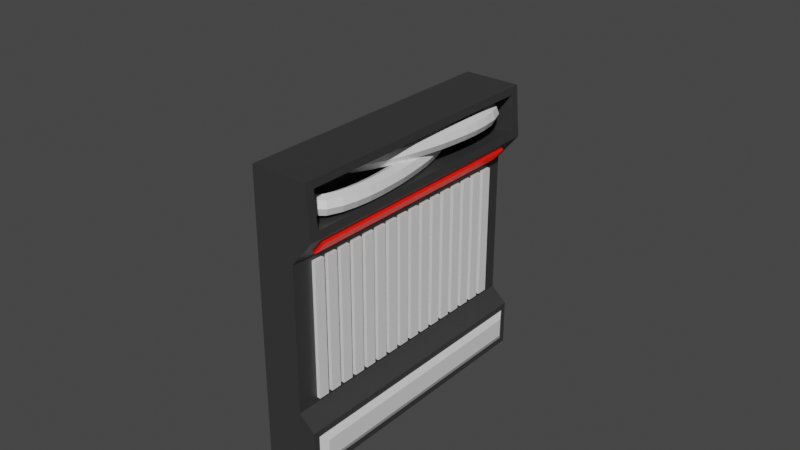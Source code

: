 # Source: Wall1.blend  (saved by Blender 2.90.8; exported with 4.5.12 LTS)
import bpy
from mathutils import Matrix  # noqa: F401  (used for matrix-valued properties, if any)

bpy.ops.wm.read_factory_settings(use_empty=True)
scene = bpy.context.scene
scene.name = 'Scene'

# ---- collections
col_collection = bpy.data.collections.new('Collection'); scene.collection.children.link(col_collection)
col_collection_2 = bpy.data.collections.new('Collection 2'); scene.collection.children.link(col_collection_2)

# ---- materials (node trees are filled in below, after node groups)
mat_black = bpy.data.materials.new('Black')
mat_black.use_transparent_shadow = False
mat_white = bpy.data.materials.new('White')
mat_white.use_transparent_shadow = False
mat_glowing = bpy.data.materials.new('Glowing')
mat_glowing.use_transparent_shadow = False
mat_pipe1 = bpy.data.materials.new('Pipe1')
mat_pipe1.use_transparent_shadow = False
mat_pipe2 = bpy.data.materials.new('Pipe2')
mat_pipe2.use_transparent_shadow = False

# ---- material node trees
mat_black.use_nodes = True; mat_black.node_tree.nodes.clear()
_N = mat_black.node_tree.nodes; _L = mat_black.node_tree.links
n0 = _N.new('ShaderNodeBsdfPrincipled'); n0.name = 'Principled BSDF'; n0.location = (10, 300)
n0.distribution = 'GGX'
n0.subsurface_method = 'BURLEY'
n0.inputs[0].default_value = (0.07411, 0.07411, 0.07411, 1.0)
n0.inputs[1].default_value = 0.5541
n0.inputs[3].default_value = 1.45
n0.inputs[13].default_value = 0.5637
n0.inputs[27].default_value = (0.0, 0.0, 0.0, 1.0)
n0.inputs[28].default_value = 1.0
n1 = _N.new('ShaderNodeOutputMaterial'); n1.name = 'Material Output'; n1.location = (300, 300)
_L.new(n0.outputs[0], n1.inputs[0])
n1.is_active_output = True
mat_white.use_nodes = True; mat_white.node_tree.nodes.clear()
_N = mat_white.node_tree.nodes; _L = mat_white.node_tree.links
n0 = _N.new('ShaderNodeBsdfPrincipled'); n0.name = 'Principled BSDF'; n0.location = (10, 300)
n0.distribution = 'GGX'
n0.subsurface_method = 'BURLEY'
n0.inputs[3].default_value = 1.45
n0.inputs[27].default_value = (0.0, 0.0, 0.0, 1.0)
n0.inputs[28].default_value = 1.0
n1 = _N.new('ShaderNodeOutputMaterial'); n1.name = 'Material Output'; n1.location = (300, 300)
_L.new(n0.outputs[0], n1.inputs[0])
n1.is_active_output = True
mat_glowing.use_nodes = True; mat_glowing.node_tree.nodes.clear()
_N = mat_glowing.node_tree.nodes; _L = mat_glowing.node_tree.links
n0 = _N.new('ShaderNodeBsdfPrincipled'); n0.name = 'Principled BSDF'; n0.location = (10, 300)
n0.distribution = 'GGX'
n0.subsurface_method = 'BURLEY'
n0.inputs[0].default_value = (0.8, 0.001268, 0.0, 1.0)
n0.inputs[3].default_value = 1.45
n0.inputs[27].default_value = (0.2679, 0.004415, 0.0, 1.0)
n0.inputs[28].default_value = 1.0
n1 = _N.new('ShaderNodeOutputMaterial'); n1.name = 'Material Output'; n1.location = (300, 300)
_L.new(n0.outputs[0], n1.inputs[0])
n1.is_active_output = True
mat_pipe1.use_nodes = True; mat_pipe1.node_tree.nodes.clear()
_N = mat_pipe1.node_tree.nodes; _L = mat_pipe1.node_tree.links
n0 = _N.new('ShaderNodeBsdfPrincipled'); n0.name = 'Principled BSDF'; n0.location = (10, 300)
n0.distribution = 'GGX'
n0.subsurface_method = 'BURLEY'
n0.inputs[3].default_value = 1.45
n0.inputs[27].default_value = (0.0, 0.0, 0.0, 1.0)
n0.inputs[28].default_value = 1.0
n1 = _N.new('ShaderNodeOutputMaterial'); n1.name = 'Material Output'; n1.location = (300, 300)
_L.new(n0.outputs[0], n1.inputs[0])
n1.is_active_output = True
mat_pipe2.use_nodes = True; mat_pipe2.node_tree.nodes.clear()
_N = mat_pipe2.node_tree.nodes; _L = mat_pipe2.node_tree.links
n0 = _N.new('ShaderNodeBsdfPrincipled'); n0.name = 'Principled BSDF'; n0.location = (10, 300)
n0.distribution = 'GGX'
n0.subsurface_method = 'BURLEY'
n0.inputs[3].default_value = 1.45
n0.inputs[27].default_value = (0.0, 0.0, 0.0, 1.0)
n0.inputs[28].default_value = 1.0
n1 = _N.new('ShaderNodeOutputMaterial'); n1.name = 'Material Output'; n1.location = (300, 300)
_L.new(n0.outputs[0], n1.inputs[0])
n1.is_active_output = True

# ---- world
world_world = bpy.data.worlds.new('World'); scene.world = world_world
world_world.use_nodes = True; world_world.node_tree.nodes.clear()
_N = world_world.node_tree.nodes; _L = world_world.node_tree.links
n0 = _N.new('ShaderNodeOutputWorld'); n0.name = 'World Output'; n0.location = (300, 300)
n1 = _N.new('ShaderNodeBackground'); n1.name = 'Background'; n1.location = (10, 300)
n1.inputs[0].default_value = (0.05088, 0.05088, 0.05088, 1.0)
_L.new(n1.outputs[0], n0.inputs[0])
n0.is_active_output = True
world_world.color = (0.05088, 0.05088, 0.05088)
world_world.use_sun_shadow = False
world_world.sun_shadow_jitter_overblur = 0.0

# ---- meshes
me_cube_001 = bpy.data.meshes.new('Cube.001')
me_cube_001.from_pydata([(-1.5, -1.5, -1.5), (-1.5, -1.5, 1.5), (-1.5, 1.5, -1.5), (-1.5, 1.5, 1.5), (2.972, -1.346, -1.36), (2.885, -1.406, 1.419), (2.972, 1.373, -1.36), (2.885, 1.406, 1.419), (-1.5, -1.5, 0.678), (-1.5, 1.5, 0.678), (1.5, 1.5, 0.678), (1.5, -1.5, 0.678), (-1.5, -1.5, 0.9618), (-1.5, 1.5, 0.9618), (3.108, 1.406, 1.043), (3.108, -1.406, 1.043), (-1.5, 1.5, -1.014), (2.972, 1.373, -1.155), (2.972, -1.346, -1.155), (-1.5, -1.5, -1.014), (-1.5, -1.5, -0.8643), (-1.5, 1.5, -0.8643), (1.5, 1.5, -0.8643), (1.5, -1.5, -0.8643), (2.837, 1.5, 1.5), (2.837, -1.5, 1.5), (3.156, 1.5, 0.9618), (3.156, -1.5, 0.9618), (0.4865, 1.406, 1.37), (0.4865, -1.406, 1.37), (0.7093, 1.406, 0.9938), (0.7093, -1.406, 0.9938), (2.725, 1.5, -1.014), (2.725, 1.5, -1.5), (2.725, -1.5, -1.5), (2.725, -1.5, -1.014), (2.725, 1.433, -1.082), (2.725, 1.433, -1.433), (2.725, -1.433, -1.433), (2.725, -1.433, -1.082)], [], [(12, 1, 3, 13), (13, 3, 24, 26), (15, 14, 30, 31), (27, 25, 1, 12), (2, 33, 34, 0), (24, 3, 1, 25), (23, 11, 8, 20), (22, 10, 11, 23), (21, 9, 10, 22), (20, 8, 9, 21), (11, 27, 12, 8), (10, 26, 27, 11), (9, 13, 26, 10), (8, 12, 13, 9), (0, 19, 16, 2), (2, 16, 32, 33), (6, 17, 18, 4), (34, 35, 19, 0), (19, 20, 21, 16), (16, 21, 22, 32), (32, 22, 23, 35), (35, 23, 20, 19), (5, 7, 24, 25), (7, 14, 26, 24), (15, 5, 25, 27), (14, 15, 27, 26), (30, 28, 29, 31), (14, 7, 28, 30), (5, 15, 31, 29), (7, 5, 29, 28), (36, 37, 33, 32), (37, 38, 34, 33), (38, 39, 35, 34), (39, 36, 32, 35), (17, 6, 37, 36), (6, 4, 38, 37), (4, 18, 39, 38), (18, 17, 36, 39)])
me_cube_001.polygons.foreach_set('material_index', [0, 0, 0, 0, 0, 0, 0, 0, 0, 0, 0, 0, 0, 0, 0, 0, 1, 0, 0, 0, 0, 0, 0, 0, 0, 0, 0, 0, 0, 0, 0, 0, 0, 0, 1, 1, 1, 1])
_uv = me_cube_001.uv_layers.new(name='UVMap')
_uv.uv.foreach_set('vector', [0.5672, 0.0, 0.625, 0.0, 0.625, 0.25, 0.5672, 0.25, 0.5672, 0.25, 0.625, 0.25, 0.625, 0.5, 0.5672, 0.5, 0.5759, 0.7422, 0.5759, 0.5078, 0.5759, 0.5078, 0.5759, 0.7422, 0.5672, 0.75, 0.625, 0.75, 0.625, 1.0, 0.5672, 1.0, 0.125, 0.5, 0.375, 0.5, 0.375, 0.75, 0.125, 0.75, 0.625, 0.5, 0.875, 0.5, 0.875, 0.75, 0.625, 0.75, 0.428, 0.75, 0.5436, 0.75, 0.5436, 1.0, 0.428, 1.0, 0.428, 0.5, 0.5436, 0.5, 0.5436, 0.75, 0.428, 0.75, 0.428, 0.25, 0.5436, 0.25, 0.5436, 0.5, 0.428, 0.5, 0.428, 0.0, 0.5436, 0.0, 0.5436, 0.25, 0.428, 0.25, 0.5436, 0.75, 0.5672, 0.75, 0.5672, 1.0, 0.5436, 1.0, 0.5436, 0.5, 0.5672, 0.5, 0.5672, 0.75, 0.5436, 0.75, 0.5436, 0.25, 0.5672, 0.25, 0.5672, 0.5, 0.5436, 0.5, 0.5436, 0.0, 0.5672, 0.0, 0.5672, 0.25, 0.5436, 0.25, 0.375, 0.0, 0.4155, 0.0, 0.4155, 0.25, 0.375, 0.25, 0.375, 0.25, 0.4155, 0.25, 0.4155, 0.5, 0.375, 0.5, 0.3867, 0.5117, 0.4038, 0.5117, 0.4038, 0.7383, 0.3867, 0.7383, 0.375, 0.75, 0.4155, 0.75, 0.4155, 1.0, 0.375, 1.0, 0.4155, 0.0, 0.428, 0.0, 0.428, 0.25, 0.4155, 0.25, 0.4155, 0.25, 0.428, 0.25, 0.428, 0.5, 0.4155, 0.5, 0.4155, 0.5, 0.428, 0.5, 0.428, 0.75, 0.4155, 0.75, 0.4155, 0.75, 0.428, 0.75, 0.428, 1.0, 0.4155, 1.0, 0.6163, 0.7422, 0.6163, 0.5078, 0.625, 0.5, 0.625, 0.75, 0.6163, 0.5078, 0.5759, 0.5078, 0.5672, 0.5, 0.625, 0.5, 0.5759, 0.7422, 0.6163, 0.7422, 0.625, 0.75, 0.5672, 0.75, 0.5759, 0.5078, 0.5759, 0.7422, 0.5672, 0.75, 0.5672, 0.5, 0.5759, 0.5078, 0.6163, 0.5078, 0.6163, 0.7422, 0.5759, 0.7422, 0.5759, 0.5078, 0.6163, 0.5078, 0.6163, 0.5078, 0.5759, 0.5078, 0.6163, 0.7422, 0.5759, 0.7422, 0.5759, 0.7422, 0.6163, 0.7422, 0.6163, 0.5078, 0.6163, 0.7422, 0.6163, 0.7422, 0.6163, 0.5078, 0.4099, 0.5056, 0.3806, 0.5056, 0.375, 0.5, 0.4155, 0.5, 0.3806, 0.5056, 0.3806, 0.7444, 0.375, 0.75, 0.375, 0.5, 0.3806, 0.7444, 0.4099, 0.7444, 0.4155, 0.75, 0.375, 0.75, 0.4099, 0.7444, 0.4099, 0.5056, 0.4155, 0.5, 0.4155, 0.75, 0.4038, 0.5117, 0.3867, 0.5117, 0.3806, 0.5056, 0.4099, 0.5056, 0.3867, 0.5117, 0.3867, 0.7383, 0.3806, 0.7444, 0.3806, 0.5056, 0.3867, 0.7383, 0.4038, 0.7383, 0.4099, 0.7444, 0.3806, 0.7444, 0.4038, 0.7383, 0.4038, 0.5117, 0.4099, 0.5056, 0.4099, 0.7444])
me_cube_001.materials.append(mat_black)
me_cube_001.materials.append(mat_white)
me_cube_001.use_remesh_fix_poles = True
me_cube_001.use_remesh_preserve_attributes = False
me_cube_001.use_mirror_vertex_groups = False
me_cube_001.update()
me_plane_001 = bpy.data.meshes.new('Plane.001')
me_plane_001.from_pydata([(-0.05845, -0.1051, 0.3471), (-0.05845, -0.1051, 0.464), (-0.05845, 1.329, 0.3471), (-0.05845, 1.329, 0.464), (0.05845, -0.1051, 0.3471), (0.05845, -0.1051, 0.464), (0.05845, 1.329, 0.3471), (0.05845, 1.329, 0.464)], [], [(0, 1, 3, 2), (2, 3, 7, 6), (6, 7, 5, 4), (4, 5, 1, 0), (2, 6, 4, 0), (7, 3, 1, 5)])
_uv = me_plane_001.uv_layers.new(name='UVMap')
_uv.uv.foreach_set('vector', [0.375, 0.0, 0.625, 0.0, 0.625, 0.25, 0.375, 0.25, 0.375, 0.25, 0.625, 0.25, 0.625, 0.5, 0.375, 0.5, 0.375, 0.5, 0.625, 0.5, 0.625, 0.75, 0.375, 0.75, 0.375, 0.75, 0.625, 0.75, 0.625, 1.0, 0.375, 1.0, 0.125, 0.5, 0.375, 0.5, 0.375, 0.75, 0.125, 0.75, 0.625, 0.5, 0.875, 0.5, 0.875, 0.75, 0.625, 0.75])
me_plane_001.materials.append(mat_white)
me_plane_001.use_remesh_fix_poles = True
me_plane_001.use_remesh_preserve_attributes = False
me_plane_001.use_mirror_vertex_groups = False
me_plane_001.update()
me_cube_002 = bpy.data.meshes.new('Cube.002')
me_cube_002.from_pydata([(-1.5, -1.5, -1.5), (-1.5, -1.5, 1.5), (-1.5, 1.5, -1.5), (-1.5, 1.5, 1.5), (1.5, -1.5, -1.5), (1.5, -1.5, 1.5), (1.5, 1.5, -1.5), (1.5, 1.5, 1.5)], [], [(0, 1, 3, 2), (2, 3, 7, 6), (6, 7, 5, 4), (4, 5, 1, 0), (2, 6, 4, 0), (7, 3, 1, 5)])
_uv = me_cube_002.uv_layers.new(name='UVMap')
_uv.uv.foreach_set('vector', [0.375, 0.0, 0.625, 0.0, 0.625, 0.25, 0.375, 0.25, 0.375, 0.25, 0.625, 0.25, 0.625, 0.5, 0.375, 0.5, 0.375, 0.5, 0.625, 0.5, 0.625, 0.75, 0.375, 0.75, 0.375, 0.75, 0.625, 0.75, 0.625, 1.0, 0.375, 1.0, 0.125, 0.5, 0.375, 0.5, 0.375, 0.75, 0.125, 0.75, 0.625, 0.5, 0.875, 0.5, 0.875, 0.75, 0.625, 0.75])
me_cube_002.materials.append(mat_glowing)
me_cube_002.use_remesh_fix_poles = True
me_cube_002.use_remesh_preserve_attributes = False
me_cube_002.use_mirror_vertex_groups = False
me_cube_002.update()
me_cylinder = bpy.data.meshes.new('Cylinder')
me_cylinder.from_pydata([(0.0, 0.1, -0.08), (0.0, 0.1, 0.08), (0.07071, 0.07071, -0.08), (0.07071, 0.07071, 0.08), (0.1, -4.371e-09, -0.08), (0.1, -4.371e-09, 0.08), (0.07071, -0.07071, -0.08), (0.07071, -0.07071, 0.08), (-8.742e-09, -0.1, -0.08), (-8.742e-09, -0.1, 0.08), (-0.07071, -0.07071, -0.08), (-0.07071, -0.07071, 0.08), (-0.1, 1.192e-09, -0.08), (-0.1, 1.192e-09, 0.08), (-0.07071, 0.07071, -0.08), (-0.07071, 0.07071, 0.08)], [], [(0, 1, 3, 2), (2, 3, 5, 4), (4, 5, 7, 6), (6, 7, 9, 8), (8, 9, 11, 10), (10, 11, 13, 12), (3, 1, 15, 13, 11, 9, 7, 5), (12, 13, 15, 14), (14, 15, 1, 0), (0, 2, 4, 6, 8, 10, 12, 14)])
_uv = me_cylinder.uv_layers.new(name='UVMap')
_uv.uv.foreach_set('vector', [1.0, 0.5, 1.0, 1.0, 0.875, 1.0, 0.875, 0.5, 0.875, 0.5, 0.875, 1.0, 0.75, 1.0, 0.75, 0.5, 0.75, 0.5, 0.75, 1.0, 0.625, 1.0, 0.625, 0.5, 0.625, 0.5, 0.625, 1.0, 0.5, 1.0, 0.5, 0.5, 0.5, 0.5, 0.5, 1.0, 0.375, 1.0, 0.375, 0.5, 0.375, 0.5, 0.375, 1.0, 0.25, 1.0, 0.25, 0.5, 0.4197, 0.4197, 0.25, 0.49, 0.08029, 0.4197, 0.01, 0.25, 0.08029, 0.08029, 0.25, 0.01, 0.4197, 0.08029, 0.49, 0.25, 0.25, 0.5, 0.25, 1.0, 0.125, 1.0, 0.125, 0.5, 0.125, 0.5, 0.125, 1.0, 0.0, 1.0, 0.0, 0.5, 0.75, 0.49, 0.9197, 0.4197, 0.99, 0.25, 0.9197, 0.08029, 0.75, 0.01, 0.5803, 0.08029, 0.51, 0.25, 0.5803, 0.4197])
me_cylinder.materials.append(mat_pipe1)
me_cylinder.use_remesh_fix_poles = True
me_cylinder.use_remesh_preserve_attributes = False
me_cylinder.use_mirror_vertex_groups = False
me_cylinder.update()
me_cylinder_001 = bpy.data.meshes.new('Cylinder.001')
me_cylinder_001.from_pydata([(0.0, 0.1, -0.08), (0.0, 0.1, 0.08), (0.07071, 0.07071, -0.08), (0.07071, 0.07071, 0.08), (0.1, -4.371e-09, -0.08), (0.1, -4.371e-09, 0.08), (0.07071, -0.07071, -0.08), (0.07071, -0.07071, 0.08), (-8.742e-09, -0.1, -0.08), (-8.742e-09, -0.1, 0.08), (-0.07071, -0.07071, -0.08), (-0.07071, -0.07071, 0.08), (-0.1, 1.192e-09, -0.08), (-0.1, 1.192e-09, 0.08), (-0.07071, 0.07071, -0.08), (-0.07071, 0.07071, 0.08)], [], [(0, 1, 3, 2), (2, 3, 5, 4), (4, 5, 7, 6), (6, 7, 9, 8), (8, 9, 11, 10), (10, 11, 13, 12), (3, 1, 15, 13, 11, 9, 7, 5), (12, 13, 15, 14), (14, 15, 1, 0), (0, 2, 4, 6, 8, 10, 12, 14)])
_uv = me_cylinder_001.uv_layers.new(name='UVMap')
_uv.uv.foreach_set('vector', [1.0, 0.5, 1.0, 1.0, 0.875, 1.0, 0.875, 0.5, 0.875, 0.5, 0.875, 1.0, 0.75, 1.0, 0.75, 0.5, 0.75, 0.5, 0.75, 1.0, 0.625, 1.0, 0.625, 0.5, 0.625, 0.5, 0.625, 1.0, 0.5, 1.0, 0.5, 0.5, 0.5, 0.5, 0.5, 1.0, 0.375, 1.0, 0.375, 0.5, 0.375, 0.5, 0.375, 1.0, 0.25, 1.0, 0.25, 0.5, 0.4197, 0.4197, 0.25, 0.49, 0.08029, 0.4197, 0.01, 0.25, 0.08029, 0.08029, 0.25, 0.01, 0.4197, 0.08029, 0.49, 0.25, 0.25, 0.5, 0.25, 1.0, 0.125, 1.0, 0.125, 0.5, 0.125, 0.5, 0.125, 1.0, 0.0, 1.0, 0.0, 0.5, 0.75, 0.49, 0.9197, 0.4197, 0.99, 0.25, 0.9197, 0.08029, 0.75, 0.01, 0.5803, 0.08029, 0.51, 0.25, 0.5803, 0.4197])
me_cylinder_001.materials.append(mat_pipe2)
me_cylinder_001.use_remesh_fix_poles = True
me_cylinder_001.use_remesh_preserve_attributes = False
me_cylinder_001.use_mirror_vertex_groups = False
me_cylinder_001.update()

# ---- curves / text
cu_beziercurve = bpy.data.curves.new('BezierCurve', 'CURVE')
cu_beziercurve.dimensions = '3D'
_sp = cu_beziercurve.splines.new('BEZIER'); _sp.bezier_points.add(1)
_sp.bezier_points.foreach_set('co', [-0.06142, -1.185, 1.132, -0.2015, 0.9054, 1.178])
_sp.bezier_points.foreach_set('handle_left', [-0.7684, -1.175, 1.126, 0.07613, 0.9047, 1.179])
_sp.bezier_points.foreach_set('handle_right', [0.4598, -1.193, 1.135, -0.5632, 0.9062, 1.177])
for _p, _l, _r in zip(_sp.bezier_points, ['ALIGNED', 'ALIGNED'], ['ALIGNED', 'ALIGNED']): _p.handle_left_type = _l; _p.handle_right_type = _r
_sp.order_u = 0
_sp.order_v = 0
cu_beziercurve.use_path = True
cu_beziercurve.use_path_clamp = True
cu_beziercurve.fill_mode = 'FULL'
cu_beziercurve_001 = bpy.data.curves.new('BezierCurve.001', 'CURVE')
cu_beziercurve_001.dimensions = '3D'
_sp = cu_beziercurve_001.splines.new('BEZIER'); _sp.bezier_points.add(1)
_sp.bezier_points.foreach_set('co', [-0.06142, -1.185, 1.132, -0.2015, 0.9054, 1.178])
_sp.bezier_points.foreach_set('handle_left', [-0.7684, -1.175, 1.126, 0.07613, 0.9047, 1.179])
_sp.bezier_points.foreach_set('handle_right', [0.4598, -1.193, 1.135, -0.5632, 0.9062, 1.177])
for _p, _l, _r in zip(_sp.bezier_points, ['ALIGNED', 'ALIGNED'], ['ALIGNED', 'ALIGNED']): _p.handle_left_type = _l; _p.handle_right_type = _r
_sp.order_u = 0
_sp.order_v = 0
cu_beziercurve_001.use_path = True
cu_beziercurve_001.use_path_clamp = True
cu_beziercurve_001.fill_mode = 'FULL'

# ---- objects
ob_cube = bpy.data.objects.new('Cube', me_cube_001)
ob_plane_001 = bpy.data.objects.new('Plane.001', me_plane_001)
ob_light = bpy.data.objects.new('Light', me_cube_002)
ob_cylinder = bpy.data.objects.new('Cylinder', me_cylinder)
ob_beziercurve = bpy.data.objects.new('BezierCurve', cu_beziercurve)
ob_cylinder_001 = bpy.data.objects.new('Cylinder.001', me_cylinder_001)
ob_beziercurve_001 = bpy.data.objects.new('BezierCurve.001', cu_beziercurve_001)

# ---- transforms, parenting, visibility, modifiers, constraints
ob_cube.location = (0.0, 0.0, 0.0)
ob_cube.scale = (0.1401, 1.0, 1.0)
ob_cube.lineart.crease_threshold = 0.0
_m = ob_cube.modifiers.new('Boolean', 'BOOLEAN')
_m.object = ob_plane_001
_m.solver = 'FAST'
ob_plane_001.location = (-0.2164, -1.211, -0.7042)
ob_plane_001.rotation_euler = (1.571, -4.371e-08, 1.571)
ob_plane_001.hide_viewport = True
ob_plane_001.lineart.crease_threshold = 0.0
_m = ob_plane_001.modifiers.new('Bevel', 'BEVEL')
_m.width = 0.02
_m.width_pct = 0.02
_m.limit_method = 'WEIGHT'
_m = ob_plane_001.modifiers.new('Array.001', 'ARRAY')
_m.count = 16
_m.constant_offset_displace = (0.0, 0.0, 0.0)
_m.relative_offset_displace = (1.4, 0.0, 0.0)
ob_light.location = (0.3206, 6.018e-09, 0.8156)
ob_light.rotation_euler = (1.025e-09, 0.6966, 1.517e-08)
ob_light.scale = (0.01922, 0.8687, 0.0593)
ob_light.lineart.crease_threshold = 0.0
ob_cylinder.location = (0.2359, -0.09772, -0.03153)
ob_cylinder.rotation_euler = (-1.571, 1.53, -1.571)
ob_cylinder.lineart.crease_threshold = 0.0
_m = ob_cylinder.modifiers.new('Array', 'ARRAY')
_m.fit_type = 'FIT_CURVE'
_m.curve = ob_beziercurve
_m.constant_offset_displace = (0.0, 0.0, 0.0)
_m.relative_offset_displace = (0.0, 0.0, 1.0)
_m = ob_cylinder.modifiers.new('Curve', 'CURVE')
_m.object = ob_beziercurve
ob_beziercurve.location = (0.2662, -0.197, -0.0468)
ob_beziercurve.rotation_euler = (-0.0408, -0.0, 0.0)
ob_beziercurve.lineart.crease_threshold = 0.0
ob_cylinder_001.location = (0.2359, 0.1154, 2.437)
ob_cylinder_001.rotation_euler = (-1.571, -1.605, -1.571)
ob_cylinder_001.lineart.crease_threshold = 0.0
_m = ob_cylinder_001.modifiers.new('Array', 'ARRAY')
_m.fit_type = 'FIT_CURVE'
_m.curve = ob_beziercurve_001
_m.constant_offset_displace = (0.0, 0.0, 0.0)
_m.relative_offset_displace = (0.0, 0.0, 1.0)
_m = ob_cylinder_001.modifiers.new('Curve', 'CURVE')
_m.object = ob_beziercurve_001
ob_beziercurve_001.location = (0.2662, 0.2146, 2.453)
ob_beziercurve_001.rotation_euler = (-6.317, 3.142, -3.142)
ob_beziercurve_001.lineart.crease_threshold = 0.0

# ---- collection membership
col_collection.objects.link(ob_cube)
col_collection.objects.link(ob_plane_001)
col_collection.objects.link(ob_light)
col_collection_2.objects.link(ob_cylinder)
col_collection_2.objects.link(ob_beziercurve)
col_collection_2.objects.link(ob_cylinder_001)
col_collection_2.objects.link(ob_beziercurve_001)

# ---- scene / render settings (as saved in the file)
scene.frame_start = 1; scene.frame_end = 250; scene.frame_set(1)
scene.render.engine = 'BLENDER_EEVEE_NEXT'
scene.cycles.use_denoising = False
scene.cycles.samples = 128
scene.cycles.sampling_pattern = 'TABULATED_SOBOL'
scene.cycles.use_adaptive_sampling = False
scene.cycles.use_light_tree = False
scene.view_settings.view_transform = 'Filmic'
bpy.context.view_layer.update()

# ---- added for rendering (the .blend has no active camera and no usable light): camera, sun
cam_auto = bpy.data.cameras.new('AutoCamera')
cam_auto.lens = 50.0
cam_auto.sensor_width = 36.0
cam_auto.clip_end = 1000.0
ob_auto_camera = bpy.data.objects.new('AutoCamera', cam_auto)
scene.collection.objects.link(ob_auto_camera)
ob_auto_camera.location = (6.16119, -7.22213, 5.26415)
ob_auto_camera.rotation_euler = (1.09748, -7.21219e-08, 0.694738)
scene.camera = ob_auto_camera
light_auto_sun = bpy.data.lights.new('AutoSun', 'SUN')
light_auto_sun.energy = 3.0
light_auto_sun.angle = 0.0523599
ob_auto_sun = bpy.data.objects.new('AutoSun', light_auto_sun)
scene.collection.objects.link(ob_auto_sun)
ob_auto_sun.rotation_euler = (0.872665, 0.174533, 0.523599)
bpy.context.view_layer.update()
